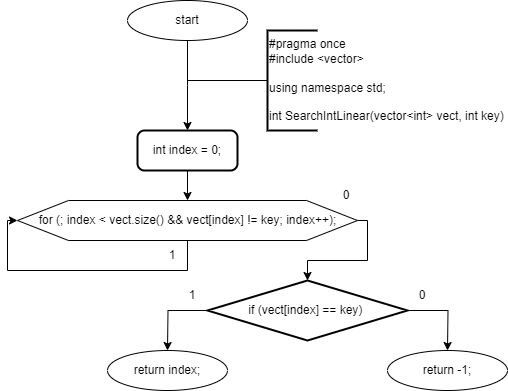

The diagram above was exported from draw.io. Its source (the exported page's mxGraphModel, read from the mxfile embedded in the PNG):
<mxGraphModel dx="911" dy="828" grid="1" gridSize="10" guides="1" tooltips="1" connect="1" arrows="1" fold="1" page="1" pageScale="1" pageWidth="827" pageHeight="1169" math="0" shadow="0">
  <root>
    <mxCell id="0" />
    <mxCell id="1" parent="0" />
    <mxCell id="WSPtxfCkogdFHM0f9hSN-1" value="start" style="ellipse;whiteSpace=wrap;html=1;" parent="1" vertex="1">
      <mxGeometry x="180" y="80" width="120" height="40" as="geometry" />
    </mxCell>
    <mxCell id="WSPtxfCkogdFHM0f9hSN-2" value="" style="endArrow=classic;html=1;rounded=0;labelBackgroundColor=default;strokeColor=default;align=center;verticalAlign=middle;fontFamily=Helvetica;fontSize=11;fontColor=default;shape=connector;edgeStyle=orthogonalEdgeStyle;exitX=0.5;exitY=1;exitDx=0;exitDy=0;" parent="1" source="WSPtxfCkogdFHM0f9hSN-1" edge="1">
      <mxGeometry width="50" height="50" relative="1" as="geometry">
        <mxPoint x="290.29" y="210" as="sourcePoint" />
        <mxPoint x="240" y="210" as="targetPoint" />
      </mxGeometry>
    </mxCell>
    <mxCell id="WSPtxfCkogdFHM0f9hSN-3" style="edgeStyle=orthogonalEdgeStyle;rounded=0;orthogonalLoop=1;jettySize=auto;html=1;exitX=0;exitY=0.5;exitDx=0;exitDy=0;exitPerimeter=0;endArrow=none;endFill=0;strokeWidth=1;" parent="1" source="WSPtxfCkogdFHM0f9hSN-4" edge="1">
      <mxGeometry relative="1" as="geometry">
        <mxPoint x="240" y="160" as="targetPoint" />
        <mxPoint x="300" y="170" as="sourcePoint" />
      </mxGeometry>
    </mxCell>
    <mxCell id="WSPtxfCkogdFHM0f9hSN-4" value="&lt;div&gt;#pragma once&lt;/div&gt;&lt;div&gt;#include &amp;lt;vector&amp;gt;&lt;/div&gt;&lt;div&gt;&lt;br&gt;&lt;/div&gt;&lt;div&gt;using namespace std;&lt;/div&gt;&lt;div&gt;&lt;br&gt;&lt;/div&gt;&lt;div&gt;int SearchIntLinear(vector&amp;lt;int&amp;gt; vect, int key)&amp;nbsp;&lt;/div&gt;" style="strokeWidth=2;html=1;shape=mxgraph.flowchart.annotation_1;align=left;pointerEvents=1;" parent="1" vertex="1">
      <mxGeometry x="320" y="110" width="50" height="100" as="geometry" />
    </mxCell>
    <mxCell id="WSPtxfCkogdFHM0f9hSN-8" style="edgeStyle=orthogonalEdgeStyle;rounded=0;orthogonalLoop=1;jettySize=auto;html=1;exitX=0.5;exitY=1;exitDx=0;exitDy=0;" parent="1" source="WSPtxfCkogdFHM0f9hSN-7" edge="1">
      <mxGeometry relative="1" as="geometry">
        <mxPoint x="240" y="280" as="targetPoint" />
      </mxGeometry>
    </mxCell>
    <mxCell id="WSPtxfCkogdFHM0f9hSN-7" value="int index = 0;" style="rounded=1;whiteSpace=wrap;html=1;absoluteArcSize=1;arcSize=14;strokeWidth=2;" parent="1" vertex="1">
      <mxGeometry x="190" y="210" width="100" height="40" as="geometry" />
    </mxCell>
    <mxCell id="WSPtxfCkogdFHM0f9hSN-9" style="edgeStyle=orthogonalEdgeStyle;rounded=0;orthogonalLoop=1;jettySize=auto;html=1;exitX=0.5;exitY=1;exitDx=0;exitDy=0;entryX=0;entryY=0.5;entryDx=0;entryDy=0;" parent="1" source="WSPtxfCkogdFHM0f9hSN-11" target="WSPtxfCkogdFHM0f9hSN-11" edge="1">
      <mxGeometry relative="1" as="geometry">
        <mxPoint x="240" y="360" as="targetPoint" />
        <Array as="points">
          <mxPoint x="240" y="350" />
          <mxPoint x="60" y="350" />
          <mxPoint x="60" y="300" />
        </Array>
      </mxGeometry>
    </mxCell>
    <mxCell id="WSPtxfCkogdFHM0f9hSN-10" style="edgeStyle=orthogonalEdgeStyle;rounded=0;orthogonalLoop=1;jettySize=auto;html=1;exitX=1;exitY=0.5;exitDx=0;exitDy=0;entryX=0.5;entryY=0;entryDx=0;entryDy=0;entryPerimeter=0;" parent="1" source="WSPtxfCkogdFHM0f9hSN-11" target="WSPtxfCkogdFHM0f9hSN-17" edge="1">
      <mxGeometry relative="1" as="geometry">
        <mxPoint x="420" y="370" as="targetPoint" />
        <Array as="points">
          <mxPoint x="420" y="300" />
          <mxPoint x="420" y="340" />
          <mxPoint x="360" y="340" />
        </Array>
      </mxGeometry>
    </mxCell>
    <mxCell id="WSPtxfCkogdFHM0f9hSN-11" value="for (; index &amp;lt; vect.size() &amp;amp;&amp;amp; vect[index] != key; index++);" style="verticalLabelPosition=middle;verticalAlign=middle;html=1;shape=hexagon;perimeter=hexagonPerimeter2;arcSize=6;size=0.15;labelPosition=center;align=center;" parent="1" vertex="1">
      <mxGeometry x="70" y="280" width="340" height="40" as="geometry" />
    </mxCell>
    <mxCell id="WSPtxfCkogdFHM0f9hSN-12" value="1" style="text;html=1;strokeColor=none;fillColor=none;align=center;verticalAlign=middle;whiteSpace=wrap;rounded=0;" parent="1" vertex="1">
      <mxGeometry x="210" y="320" width="30" height="30" as="geometry" />
    </mxCell>
    <mxCell id="WSPtxfCkogdFHM0f9hSN-14" value="0" style="text;html=1;strokeColor=none;fillColor=none;align=center;verticalAlign=middle;whiteSpace=wrap;rounded=0;" parent="1" vertex="1">
      <mxGeometry x="384" y="260" width="30" height="30" as="geometry" />
    </mxCell>
    <mxCell id="WSPtxfCkogdFHM0f9hSN-15" style="edgeStyle=orthogonalEdgeStyle;rounded=0;orthogonalLoop=1;jettySize=auto;html=1;exitX=0;exitY=0.5;exitDx=0;exitDy=0;exitPerimeter=0;" parent="1" source="WSPtxfCkogdFHM0f9hSN-17" edge="1">
      <mxGeometry relative="1" as="geometry">
        <mxPoint x="220" y="430" as="targetPoint" />
      </mxGeometry>
    </mxCell>
    <mxCell id="WSPtxfCkogdFHM0f9hSN-16" style="edgeStyle=orthogonalEdgeStyle;rounded=0;orthogonalLoop=1;jettySize=auto;html=1;exitX=1;exitY=0.5;exitDx=0;exitDy=0;exitPerimeter=0;" parent="1" source="WSPtxfCkogdFHM0f9hSN-17" edge="1">
      <mxGeometry relative="1" as="geometry">
        <mxPoint x="500" y="430" as="targetPoint" />
      </mxGeometry>
    </mxCell>
    <mxCell id="WSPtxfCkogdFHM0f9hSN-17" value="if (vect[index] == key)&amp;nbsp;" style="strokeWidth=2;html=1;shape=mxgraph.flowchart.decision;whiteSpace=wrap;" parent="1" vertex="1">
      <mxGeometry x="260" y="360" width="200" height="60" as="geometry" />
    </mxCell>
    <mxCell id="WSPtxfCkogdFHM0f9hSN-18" value="1" style="text;html=1;strokeColor=none;fillColor=none;align=center;verticalAlign=middle;whiteSpace=wrap;rounded=0;" parent="1" vertex="1">
      <mxGeometry x="230" y="360" width="30" height="30" as="geometry" />
    </mxCell>
    <mxCell id="WSPtxfCkogdFHM0f9hSN-19" value="0" style="text;html=1;strokeColor=none;fillColor=none;align=center;verticalAlign=middle;whiteSpace=wrap;rounded=0;" parent="1" vertex="1">
      <mxGeometry x="460" y="360" width="30" height="30" as="geometry" />
    </mxCell>
    <mxCell id="WSPtxfCkogdFHM0f9hSN-20" value="return index;" style="ellipse;whiteSpace=wrap;html=1;" parent="1" vertex="1">
      <mxGeometry x="160" y="430" width="120" height="40" as="geometry" />
    </mxCell>
    <mxCell id="WSPtxfCkogdFHM0f9hSN-21" value="return -1;" style="ellipse;whiteSpace=wrap;html=1;" parent="1" vertex="1">
      <mxGeometry x="440" y="430" width="120" height="40" as="geometry" />
    </mxCell>
  </root>
</mxGraphModel>